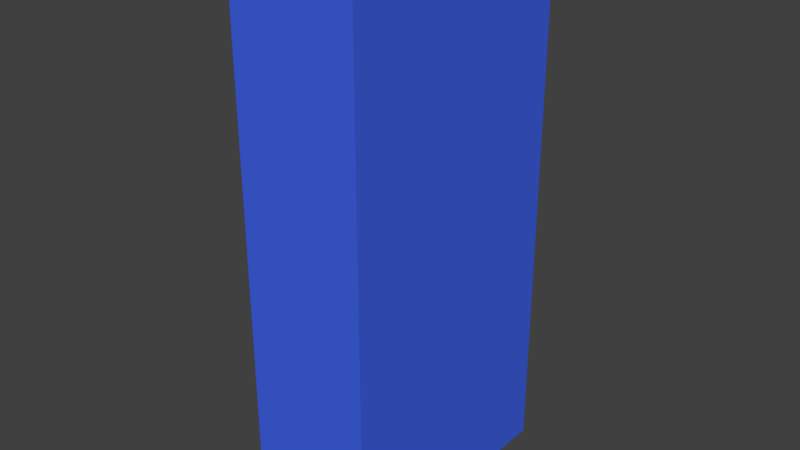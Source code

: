 # Source: immeuble.blend  (saved by Blender 2.69.0; exported with 4.5.12 LTS)
import bpy
from mathutils import Matrix  # noqa: F401  (used for matrix-valued properties, if any)

bpy.ops.wm.read_factory_settings(use_empty=True)
scene = bpy.context.scene
scene.name = 'Scene'

# ---- collections
col_collection_1 = bpy.data.collections.new('Collection 1'); scene.collection.children.link(col_collection_1)

# ---- materials (node trees are filled in below, after node groups)
mat_material_001 = bpy.data.materials.new('Material.001')
mat_material_001.alpha_threshold = 0.0
mat_material_001.use_transparent_shadow = False
mat_material_001.preview_render_type = 'CUBE'
mat_material_001.diffuse_color = (0.05105, 0.1225, 0.8, 1.0)
mat_material_001.roughness = 0.5
mat_material_001.line_color = (0.0, 0.0, 0.0, 1.0)

# ---- material node trees

# ---- world
world_world = bpy.data.worlds.new('World'); scene.world = world_world
world_world.color = (0.05088, 0.05088, 0.05088)
world_world.use_sun_shadow = False
world_world.sun_shadow_jitter_overblur = 0.0
world_world.cycles.sampling_method = 'MANUAL'
world_world.cycles.sample_map_resolution = 256

# ---- meshes
me_cube = bpy.data.meshes.new('Cube')
me_cube.from_pydata([(1.0, 1.0, -1.0), (1.0, -1.0, -1.0), (-1.0, -1.0, -1.0), (-1.0, 1.0, -1.0), (1.0, 1.0, 1.0), (1.0, -1.0, 1.0), (-1.0, -1.0, 1.0), (-1.0, 1.0, 1.0), (1.0, 1.0, 1.0), (1.0, 3.009, -1.0), (-1.0, 3.009, -1.0), (1.0, 3.009, 1.0), (-1.0, 3.009, 1.0), (1.0, 1.0, 7.588), (1.0, -1.0, 7.588), (-1.0, -1.0, 7.588), (-1.0, 1.0, 7.588), (1.0, 3.009, 7.588), (-1.0, 3.009, 7.588)], [(4, 8)], [(0, 1, 2, 3), (12, 7, 16, 18), (0, 4, 5, 1), (1, 5, 6, 2), (2, 6, 7, 3), (4, 11, 17, 13), (11, 9, 10, 12), (3, 7, 12, 10), (4, 0, 9, 11), (0, 3, 10, 9), (13, 16, 15, 14), (16, 13, 17, 18), (11, 12, 18, 17), (7, 6, 15, 16), (6, 5, 14, 15), (5, 4, 13, 14)])
me_cube.materials.append(mat_material_001)
me_cube.use_remesh_preserve_volume = False
me_cube.use_remesh_preserve_attributes = False
me_cube.use_mirror_vertex_groups = False
me_cube.update()

# ---- objects
ob_cube = bpy.data.objects.new('Cube', me_cube)

# ---- transforms, parenting, visibility, modifiers, constraints
ob_cube.location = (0.0, 0.0, 0.5966)
ob_cube.lock_rotations_4d = False
ob_cube.empty_display_type = 'ARROWS'
ob_cube.lineart.crease_threshold = 0.0

# ---- collection membership
col_collection_1.objects.link(ob_cube)

# ---- scene / render settings (as saved in the file)
scene.frame_start = 1; scene.frame_end = 250; scene.frame_set(1)
scene.render.engine = 'BLENDER_EEVEE_NEXT'
scene.render.image_settings.compression = 90
scene.render.resolution_percentage = 50
scene.render.dither_intensity = 0.0
scene.cycles.use_denoising = False
scene.cycles.samples = 10
scene.cycles.sampling_pattern = 'TABULATED_SOBOL'
scene.cycles.light_sampling_threshold = 0.0
scene.cycles.use_adaptive_sampling = False
scene.cycles.use_light_tree = False
scene.cycles.blur_glossy = 0.0
scene.cycles.volume_bounces = 1
scene.cycles.pixel_filter_type = 'GAUSSIAN'
scene.cycles.sample_clamp_indirect = 0.0
scene.view_settings.view_transform = 'Standard'
bpy.context.view_layer.update()

# ---- added for rendering (the .blend has no active camera and no usable light): camera, sun
cam_auto = bpy.data.cameras.new('AutoCamera')
cam_auto.lens = 50.0
cam_auto.sensor_width = 36.0
cam_auto.clip_end = 1000.0
ob_auto_camera = bpy.data.objects.new('AutoCamera', cam_auto)
scene.collection.objects.link(ob_auto_camera)
ob_auto_camera.location = (8.96157, -9.74957, 11.0596)
ob_auto_camera.rotation_euler = (1.09748, -7.21219e-08, 0.694738)
scene.camera = ob_auto_camera
light_auto_sun = bpy.data.lights.new('AutoSun', 'SUN')
light_auto_sun.energy = 3.0
light_auto_sun.angle = 0.0523599
ob_auto_sun = bpy.data.objects.new('AutoSun', light_auto_sun)
scene.collection.objects.link(ob_auto_sun)
ob_auto_sun.rotation_euler = (0.872665, 0.174533, 0.523599)
bpy.context.view_layer.update()
